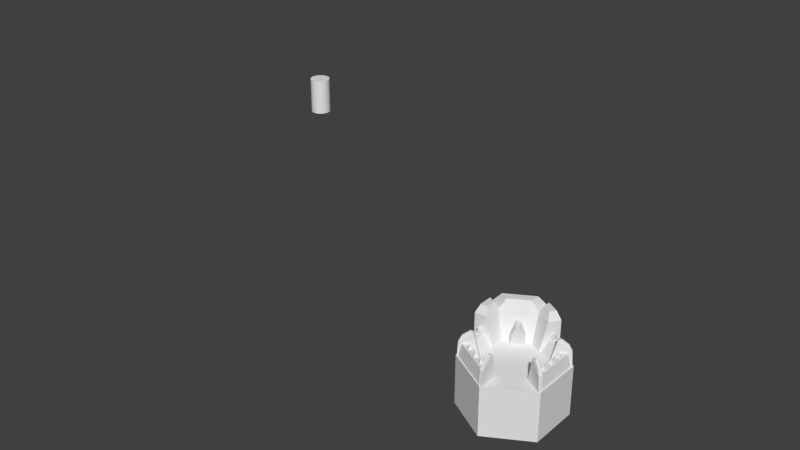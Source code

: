 # Source: CastleMesh.blend  (saved by Blender 2.56.0; exported with 4.5.12 LTS)
import bpy
from mathutils import Matrix  # noqa: F401  (used for matrix-valued properties, if any)

bpy.ops.wm.read_factory_settings(use_empty=True)
scene = bpy.context.scene
scene.name = 'Scene'

# ---- collections
col_collection_8 = bpy.data.collections.new('Collection 8'); scene.collection.children.link(col_collection_8)

# ---- materials (node trees are filled in below, after node groups)
mat_m1 = bpy.data.materials.new('m1')
mat_m1.alpha_threshold = 0.0
mat_m1.use_transparent_shadow = False
mat_m1.roughness = 0.5
mat_m1.line_color = (0.0, 0.0, 0.0, 1.0)

# ---- material node trees

# ---- world
world_world = bpy.data.worlds.new('World'); scene.world = world_world
world_world.color = (0.05088, 0.05088, 0.05088)
world_world.use_sun_shadow = False
world_world.sun_shadow_jitter_overblur = 0.0
world_world.cycles.sampling_method = 'MANUAL'
world_world.cycles.sample_map_resolution = 256

# ---- meshes
me_cylinder_001 = bpy.data.meshes.new('Cylinder.001')
me_cylinder_001.from_pydata([(-0.6016, 0.3464, 0.6172), (-0.000233, 0.6936, 0.6172), (-0.0002328, 0.9812, -0.0002203), (-0.8507, 0.4902, -0.0002203), (-0.6016, -0.0007448, 0.6172), (-0.8507, 0.4902, 0.6172), (-0.0002331, 0.9812, 0.6172), (0.3004, 0.52, 0.6172), (-0.5117, 0.3568, -0.001294), (-0.05418, 0.6209, -0.001294), (0.425, 0.7357, -0.0002203), (-0.8507, -0.0007448, -0.0002203), (-0.8507, -0.000745, 0.6172), (0.425, 0.7357, 0.6172), (0.1746, 0.4889, -0.001294), (-0.5117, 0.09269, -0.001294), (-0.8457, 0.4874, -0.002334), (-0.0002325, 0.9755, -0.002334), (0.8452, 0.4874, -0.002334), (0.8452, -0.4889, -0.002334), (-0.0002326, -0.977, -0.002334), (-0.8457, -0.4889, -0.002334), (-0.7925, 0.4567, 0.2578), (-0.0002332, 0.9141, 0.2578), (0.792, 0.4567, 0.2578), (0.792, -0.4582, 0.2578), (-0.0002315, -0.9156, 0.2578), (-0.7925, -0.4582, 0.2578), (-0.6605, 0.3805, 0.2578), (-0.6605, -0.382, 0.2578), (-0.0002317, -0.7632, 0.2578), (0.6601, -0.382, 0.2578), (0.6601, 0.3805, 0.2578), (-0.0002331, 0.7617, 0.2578), (-0.000233, 0.6238, -0.002378), (-0.5411, 0.3115, -0.002378), (0.5407, 0.3115, -0.002378), (0.5407, -0.313, -0.002378), (-0.0002318, -0.6253, -0.002378), (-0.5411, -0.313, -0.002378), (-0.673, 0.5404, 0.8184), (-0.1325, 0.8525, 0.8184), (-0.1325, 0.6697, 0.8184), (-0.5147, 0.449, 0.8184), (0.2479, 0.6137, 0.7682), (0.3176, 0.7344, 0.7682), (0.07972, 0.8717, 0.7682), (-0.6564, 0.09158, 0.7682), (-0.7958, 0.09158, 0.7682), (-0.7958, 0.3662, 0.7682), (0.07972, 0.7108, 0.7682), (-0.6564, 0.2858, 0.7682), (-0.1119, 0.4839, 0.1949), (-0.3444, 0.3496, 0.1949), (-0.3444, 0.3496, -0.005635), (-0.1855, 0.2629, 0.442), (-0.1119, 0.4839, -0.005635), (-0.1163, 0.3029, 0.442), (-0.179, 0.6001, 0.1949), (-0.4115, 0.4658, 0.1949), (-0.4115, 0.4658, -0.005635), (-0.3292, 0.5117, 0.441), (-0.179, 0.6001, -0.005635), (-0.2599, 0.5517, 0.441), (-0.7145, 0.003594, 0.3947), (-0.685, 0.004187, 0.2551), (-0.7394, 0.003487, 0.3947), (-0.7689, 0.00383, 0.2551), (-0.7689, 0.00383, 0.3178), (-0.685, 0.004187, 0.3178), (-0.7141, -0.08617, 0.395), (-0.6848, -0.03776, 0.2551), (-0.7391, -0.08628, 0.395), (-0.7687, -0.03812, 0.2551), (-0.7687, -0.03812, 0.3178), (-0.6848, -0.03776, 0.3178), (0.418, 0.6479, 0.3178), (0.376, 0.5752, 0.3178), (0.376, 0.5752, 0.2551), (0.4326, 0.5766, 0.395), (0.418, 0.6479, 0.2551), (0.4451, 0.5982, 0.395), (0.3817, 0.6689, 0.3178), (0.3397, 0.5962, 0.3178), (0.3397, 0.5962, 0.2551), (0.3549, 0.6215, 0.3947), (0.3817, 0.6689, 0.2551), (0.3674, 0.6431, 0.3947), (-0.5217, -0.2613, -0.0002399), (-0.4867, -0.3222, -0.0002399), (-0.8301, -0.5194, -0.0002399), (-0.8651, -0.4585, -0.0002399), (-0.6283, -0.3227, 0.4866), (-0.5933, -0.3836, 0.4866), (-0.8144, -0.5105, 0.2957), (-0.8494, -0.4496, 0.2957), (-0.6715, -0.3663, 0.5138), (-0.7899, -0.4343, 0.4116), (-0.7712, -0.4669, 0.4116), (-0.6528, -0.3989, 0.5138), (-0.5849, -0.4474, 0.2574), (-0.5029, -0.4947, 0.2574), (-0.5502, -0.5767, 0.2574), (-0.6322, -0.5294, 0.2574), (-0.5676, -0.5121, 0.352), (-0.3816, -0.5648, 0.2574), (-0.2996, -0.6121, 0.2574), (-0.3469, -0.6941, 0.2574), (-0.4289, -0.6468, 0.2574), (-0.3642, -0.6295, 0.352), (0.6704, 0.3666, 0.5138), (0.7889, 0.4345, 0.4116), (0.7702, 0.4671, 0.4116), (0.6517, 0.3993, 0.5138), (0.8135, 0.5107, 0.2957), (0.8484, 0.4497, 0.2957), (0.6271, 0.3231, 0.4866), (0.5922, 0.384, 0.4866), (0.8291, 0.5197, -0.0002399), (0.864, 0.4588, -0.0002399), (0.5202, 0.2622, -0.0002399), (0.4853, 0.3231, -0.0002399), (0.5219, -0.2613, -0.0002399), (0.4868, -0.3221, -0.0002399), (0.8296, -0.5204, -0.0002399), (0.8647, -0.4596, -0.0002399), (0.6284, -0.323, 0.4866), (0.5932, -0.3838, 0.4866), (0.8139, -0.5114, 0.2957), (0.849, -0.4506, 0.2957), (0.6714, -0.3668, 0.5138), (0.7897, -0.4351, 0.4116), (0.7708, -0.4677, 0.4116), (0.6526, -0.3993, 0.5138), (-0.01923, -0.7662, 0.5138), (-0.01939, -0.9028, 0.4116), (0.01823, -0.9028, 0.4116), (0.01838, -0.7662, 0.5138), (0.03445, -0.962, 0.2957), (-0.03575, -0.9619, 0.2957), (-0.03546, -0.707, 0.4866), (0.03475, -0.7071, 0.4866), (0.03454, -0.9801, -0.0002399), (-0.03567, -0.98, -0.0002399), (-0.03514, -0.5839, -0.0002399), (0.03506, -0.584, -0.0002399), (-0.1697, -0.7418, 0.352), (-0.2344, -0.7591, 0.2574), (-0.1524, -0.8064, 0.2574), (-0.105, -0.7244, 0.2574), (-0.187, -0.6771, 0.2574), (0.7732, -0.178, 0.2574), (0.7732, -0.2727, 0.2574), (0.6785, -0.2726, 0.2574), (0.6786, -0.178, 0.2574), (0.7259, -0.2253, 0.352), (0.726, -0.0006954, 0.352), (0.6787, 0.04668, 0.2574), (0.6786, -0.04801, 0.2574), (0.7733, -0.04807, 0.2574), (0.7734, 0.04662, 0.2574), (0.7262, 0.2341, 0.352), (0.6789, 0.2815, 0.2574), (0.6788, 0.1868, 0.2574), (0.7735, 0.1867, 0.2574), (0.7735, 0.2814, 0.2574), (0.543, 0.5259, 0.352), (0.4783, 0.5086, 0.2574), (0.5603, 0.4613, 0.2574), (0.6077, 0.5433, 0.2574), (0.5257, 0.5906, 0.2574), (-0.6801, -0.1704, 0.2574), (-0.6802, -0.2651, 0.2574), (-0.7749, -0.265, 0.2574), (-0.7748, -0.1703, 0.2574), (-0.7275, -0.2177, 0.352)], [], [(3, 5, 6, 2), (2, 6, 13, 10), (5, 3, 11, 12), (0, 8, 9, 1), (7, 1, 9, 14), (0, 4, 15, 8), (17, 23, 24, 18), (18, 24, 25, 19), (20, 26, 27, 21), (21, 27, 22, 16), (22, 27, 29, 28), (27, 26, 30, 29), (25, 24, 32, 31), (24, 23, 33, 32), (32, 33, 34, 36), (31, 32, 36, 37), (29, 30, 38, 39), (28, 29, 39, 35), (4, 12, 11, 15), (7, 14, 10, 13), (6, 5, 40, 41), (1, 6, 41, 42), (5, 0, 43, 40), (0, 1, 42, 43), (40, 43, 42, 41), (7, 13, 45, 44), (13, 6, 46, 45), (12, 4, 47, 48), (5, 12, 48, 49), (1, 7, 44, 50), (6, 1, 50, 46), (0, 5, 49, 51), (4, 0, 51, 47), (45, 46, 50, 44), (47, 51, 49, 48), (55, 53, 54), (52, 57, 56), (57, 55, 54, 56), (58, 52, 56, 62), (53, 59, 60, 54), (59, 53, 55, 61), (63, 57, 52, 58), (61, 55, 57, 63), (66, 72, 70, 64), (64, 70, 75, 69), (68, 74, 72, 66), (74, 68, 67, 73), (69, 75, 71, 65), (70, 72, 73, 71), (75, 70, 71), (72, 74, 73), (79, 77, 78), (76, 81, 80), (81, 79, 78, 80), (82, 76, 80, 86), (77, 83, 84, 78), (83, 77, 79, 85), (87, 81, 76, 82), (85, 79, 81, 87), (88, 92, 93, 89), (89, 93, 94, 90), (90, 94, 95, 91), (91, 95, 92, 88), (92, 95, 97, 96), (95, 94, 98, 97), (94, 93, 99, 98), (93, 92, 96, 99), (96, 97, 98, 99), (100, 104, 101), (101, 104, 102), (102, 104, 103), (103, 104, 100), (105, 109, 106), (106, 109, 107), (107, 109, 108), (108, 109, 105), (113, 110, 111, 112), (116, 110, 113, 117), (115, 111, 110, 116), (114, 112, 111, 115), (117, 113, 112, 114), (118, 121, 117, 114), (119, 118, 114, 115), (120, 119, 115, 116), (121, 120, 116, 117), (122, 123, 127, 126), (123, 124, 128, 127), (124, 125, 129, 128), (125, 122, 126, 129), (126, 130, 131, 129), (129, 131, 132, 128), (128, 132, 133, 127), (127, 133, 130, 126), (130, 133, 132, 131), (137, 134, 135, 136), (140, 134, 137, 141), (139, 135, 134, 140), (138, 136, 135, 139), (141, 137, 136, 138), (142, 145, 141, 138), (143, 142, 138, 139), (144, 143, 139, 140), (145, 144, 140, 141), (147, 146, 150), (148, 146, 147), (149, 146, 148), (150, 146, 149), (151, 155, 152), (152, 155, 153), (153, 155, 154), (154, 155, 151), (157, 156, 160), (158, 156, 157), (159, 156, 158), (160, 156, 159), (162, 161, 165), (163, 161, 162), (164, 161, 163), (165, 161, 164), (167, 166, 170), (168, 166, 167), (169, 166, 168), (170, 166, 169), (171, 175, 172), (172, 175, 173), (173, 175, 174), (174, 175, 171)])
_k = set([(0, 1), (0, 4), (0, 5), (0, 8), (0, 43), (0, 51), (1, 6), (1, 7), (1, 9), (1, 42), (1, 50), (2, 3), (2, 6), (2, 10), (3, 5), (3, 11), (4, 12), (4, 15), (4, 47), (5, 6), (5, 12), (5, 40), (5, 49), (6, 13), (6, 41), (6, 46), (7, 13), (7, 14), (7, 44), (8, 9), (8, 15), (9, 14), (10, 13), (10, 14), (11, 12), (11, 15), (12, 48), (13, 45), (16, 21), (16, 22), (17, 18), (17, 23), (18, 19), (18, 24), (19, 25), (20, 21), (20, 26), (21, 27), (22, 27), (22, 28), (23, 24), (23, 33), (24, 25), (24, 32), (25, 31), (26, 27), (26, 30), (27, 29), (28, 29), (28, 35), (29, 30), (29, 39), (30, 38), (31, 32), (31, 37), (32, 33), (32, 36), (33, 34), (34, 36), (35, 39), (36, 37), (38, 39), (40, 41), (40, 43), (41, 42), (42, 43), (44, 45), (44, 50), (45, 46), (46, 50), (47, 48), (47, 51), (48, 49), (49, 51), (52, 56), (52, 57), (52, 58), (53, 54), (53, 55), (53, 59), (54, 55), (54, 56), (54, 60), (55, 57), (55, 61), (56, 57), (56, 62), (57, 63), (58, 62), (58, 63), (59, 60), (59, 61), (61, 63), (64, 66), (64, 69), (64, 70), (65, 69), (65, 71), (66, 68), (66, 72), (67, 68), (67, 73), (68, 74), (69, 75), (70, 71), (70, 72), (70, 75), (71, 73), (71, 75), (72, 73), (72, 74), (73, 74), (76, 80), (76, 81), (76, 82), (77, 78), (77, 79), (77, 83), (78, 79), (78, 80), (78, 84), (79, 81), (79, 85), (80, 81), (80, 86), (81, 87), (82, 86), (82, 87), (83, 84), (83, 85), (85, 87), (88, 89), (88, 91), (88, 92), (89, 90), (89, 93), (90, 91), (90, 94), (91, 95), (92, 93), (92, 95), (92, 96), (93, 94), (93, 99), (94, 95), (94, 98), (95, 97), (96, 97), (96, 99), (97, 98), (98, 99), (100, 101), (100, 103), (100, 104), (101, 102), (101, 104), (102, 103), (102, 104), (103, 104), (105, 106), (105, 108), (105, 109), (106, 107), (106, 109), (107, 108), (107, 109), (108, 109), (110, 111), (110, 113), (110, 116), (111, 112), (111, 115), (112, 113), (112, 114), (113, 117), (114, 115), (114, 117), (114, 118), (115, 116), (115, 119), (116, 117), (116, 120), (117, 121), (118, 119), (118, 121), (119, 120), (120, 121), (122, 123), (122, 125), (122, 126), (123, 124), (123, 127), (124, 125), (124, 128), (125, 129), (126, 127), (126, 129), (126, 130), (127, 128), (127, 133), (128, 129), (128, 132), (129, 131), (130, 131), (130, 133), (131, 132), (132, 133), (134, 135), (134, 137), (134, 140), (135, 136), (135, 139), (136, 137), (136, 138), (137, 141), (138, 139), (138, 141), (138, 142), (139, 140), (139, 143), (140, 141), (140, 144), (141, 145), (142, 143), (142, 145), (143, 144), (144, 145), (146, 147), (146, 148), (146, 149), (146, 150), (147, 148), (147, 150), (148, 149), (149, 150), (151, 152), (151, 154), (151, 155), (152, 153), (152, 155), (153, 154), (153, 155), (154, 155), (156, 157), (156, 158), (156, 159), (156, 160), (157, 158), (157, 160), (158, 159), (159, 160), (161, 162), (161, 163), (161, 164), (161, 165), (162, 163), (162, 165), (163, 164), (164, 165), (166, 167), (166, 168), (166, 169), (166, 170), (167, 168), (167, 170), (168, 169), (169, 170), (171, 172), (171, 174), (171, 175), (172, 173), (172, 175), (173, 174), (173, 175), (174, 175)])
me_cylinder_001.attributes.new('sharp_edge', 'BOOLEAN', 'EDGE').data.foreach_set('value', [ (min(e.vertices), max(e.vertices)) in _k for e in me_cylinder_001.edges])
_uv = me_cylinder_001.uv_layers.new(name='UVTex')
_uv.uv.foreach_set('vector', [0.9761, 0.9504, 0.6938, 0.9501, 0.694, 0.5035, 0.9766, 0.5015, 0.7682, 0.2014, 0.4908, 0.2324, 0.5154, 0.453, 0.7929, 0.422, 0.4908, 0.2324, 0.7682, 0.2014, 0.7929, 0.422, 0.5154, 0.453, 0.4639, 0.8748, 0.1992, 0.8353, 0.2026, 0.6092, 0.4683, 0.5776, 0.3116, 0.4569, 0.291, 0.3202, 0.0327, 0.3669, 0.05697, 0.4754, 0.291, 0.3202, 0.3116, 0.4569, 0.05697, 0.4754, 0.0327, 0.3669, 0.3643, 0.009847, 0.3531, 0.1064, 0.02044, 0.1064, 0.009285, 0.009847, 0.3643, 0.009847, 0.3531, 0.1064, 0.02044, 0.1064, 0.009285, 0.009847, 0.3643, 0.009847, 0.3531, 0.1064, 0.02044, 0.1064, 0.009285, 0.009847, 0.3643, 0.009847, 0.3531, 0.1064, 0.02044, 0.1064, 0.009285, 0.009847, 0.02044, 0.1064, 0.3531, 0.1064, 0.3254, 0.1544, 0.04814, 0.1544, 0.02044, 0.1064, 0.3531, 0.1064, 0.3254, 0.1544, 0.04814, 0.1544, 0.02044, 0.1064, 0.3531, 0.1064, 0.3254, 0.1544, 0.04814, 0.1544, 0.02044, 0.1064, 0.3531, 0.1064, 0.3254, 0.1544, 0.04814, 0.1544, 0.04814, 0.1544, 0.3254, 0.1544, 0.3003, 0.2585, 0.07319, 0.2585, 0.04814, 0.1544, 0.3254, 0.1544, 0.3003, 0.2585, 0.07319, 0.2585, 0.04814, 0.1544, 0.3254, 0.1544, 0.3003, 0.2585, 0.07319, 0.2585, 0.04814, 0.1544, 0.3254, 0.1544, 0.3003, 0.2585, 0.07319, 0.2585, 0.3116, 0.4569, 0.3477, 0.548, 0.09648, 0.6163, 0.05697, 0.4754, 0.3116, 0.4569, 0.05697, 0.4754, 0.09648, 0.6163, 0.3477, 0.548, 0.694, 0.5035, 0.6938, 0.9501, 0.5992, 0.8675, 0.6004, 0.5881, 0.4683, 0.5776, 0.5495, 0.4734, 0.6004, 0.5881, 0.5451, 0.6383, 0.5429, 0.9849, 0.4639, 0.8748, 0.5436, 0.8148, 0.5992, 0.8675, 0.4639, 0.8748, 0.4683, 0.5776, 0.5451, 0.6383, 0.5436, 0.8148, 0.5992, 0.8675, 0.5436, 0.8148, 0.5451, 0.6383, 0.6004, 0.5881, 0.3116, 0.4569, 0.3477, 0.548, 0.4089, 0.49, 0.376, 0.4266, 0.5154, 0.453, 0.4908, 0.2324, 0.4248, 0.2962, 0.4386, 0.4196, 0.3477, 0.548, 0.3116, 0.4569, 0.376, 0.4266, 0.4089, 0.49, 0.4908, 0.2324, 0.5154, 0.453, 0.4386, 0.4196, 0.4248, 0.2962, 0.291, 0.3202, 0.3116, 0.4569, 0.376, 0.4266, 0.3662, 0.3394, 0.3356, 0.198, 0.291, 0.3202, 0.3662, 0.3394, 0.3912, 0.271, 0.291, 0.3202, 0.3356, 0.198, 0.3912, 0.271, 0.3662, 0.3394, 0.3116, 0.4569, 0.291, 0.3202, 0.3662, 0.3394, 0.376, 0.4266, 0.4386, 0.4196, 0.4248, 0.2962, 0.3662, 0.3394, 0.376, 0.4266, 0.376, 0.4266, 0.3662, 0.3394, 0.4248, 0.2962, 0.4386, 0.4196, 0.7837, 0.1295, 0.8983, 0.07658, 0.9797, 0.09049, 0.8983, 0.2156, 0.7837, 0.1626, 0.9797, 0.2017, 0.7837, 0.1626, 0.7837, 0.1295, 0.9797, 0.09049, 0.9797, 0.2017, 0.9054, 0.2704, 0.8983, 0.2156, 0.9797, 0.2017, 0.9885, 0.2573, 0.8983, 0.07658, 0.9054, 0.02174, 0.9885, 0.03485, 0.9797, 0.09049, 0.9054, 0.02174, 0.8983, 0.07658, 0.7837, 0.1295, 0.7959, 0.01111, 0.7959, 0.281, 0.7837, 0.1626, 0.8983, 0.2156, 0.9054, 0.2704, 0.6646, 0.1295, 0.7837, 0.1295, 0.7837, 0.1626, 0.6646, 0.1626, 0.6646, 0.1295, 0.7837, 0.1295, 0.7837, 0.1626, 0.6646, 0.1626, 0.7959, 0.281, 0.7837, 0.1626, 0.8983, 0.2156, 0.9054, 0.2704, 0.9054, 0.02174, 0.8983, 0.07658, 0.7837, 0.1295, 0.7959, 0.01111, 0.8983, 0.07658, 0.9054, 0.02174, 0.9885, 0.03485, 0.9797, 0.09049, 0.9054, 0.2704, 0.8983, 0.2156, 0.9797, 0.2017, 0.9885, 0.2573, 0.7837, 0.1626, 0.7837, 0.1295, 0.9797, 0.09049, 0.9797, 0.2017, 0.8983, 0.2156, 0.7837, 0.1626, 0.9797, 0.2017, 0.7837, 0.1295, 0.8983, 0.07658, 0.9797, 0.09049, 0.7837, 0.1295, 0.8983, 0.07658, 0.9797, 0.09049, 0.8983, 0.2156, 0.7837, 0.1626, 0.9797, 0.2017, 0.7837, 0.1626, 0.7837, 0.1295, 0.9797, 0.09049, 0.9797, 0.2017, 0.9054, 0.2704, 0.8983, 0.2156, 0.9797, 0.2017, 0.9885, 0.2573, 0.8983, 0.07658, 0.9054, 0.02174, 0.9885, 0.03485, 0.9797, 0.09049, 0.9054, 0.02174, 0.8983, 0.07658, 0.7837, 0.1295, 0.7959, 0.01111, 0.7959, 0.281, 0.7837, 0.1626, 0.8983, 0.2156, 0.9054, 0.2704, 0.6646, 0.1295, 0.7837, 0.1295, 0.7837, 0.1626, 0.6646, 0.1626, 0.02439, 0.9751, 0.02942, 0.7909, 0.04843, 0.7985, 0.05069, 0.9755, 0.05069, 0.9755, 0.04843, 0.7985, 0.1519, 0.8396, 0.1863, 0.9389, 0.1863, 0.9389, 0.1519, 0.8396, 0.1715, 0.8257, 0.2111, 0.9295, 0.1863, 0.9389, 0.1519, 0.8396, 0.04843, 0.7985, 0.05069, 0.9755, 0.04843, 0.7985, 0.1519, 0.8396, 0.1215, 0.8039, 0.06544, 0.782, 0.1715, 0.8257, 0.1519, 0.8396, 0.1215, 0.8039, 0.1279, 0.7905, 0.1519, 0.8396, 0.04843, 0.7985, 0.06544, 0.782, 0.1215, 0.8039, 0.04843, 0.7985, 0.02942, 0.7909, 0.05953, 0.7698, 0.06544, 0.782, 0.05953, 0.7698, 0.1279, 0.7905, 0.1215, 0.8039, 0.06544, 0.782, 0.8769, 0.3728, 0.8969, 0.3928, 0.8769, 0.4128, 0.8769, 0.4128, 0.8969, 0.3928, 0.9169, 0.4128, 0.9169, 0.4128, 0.8969, 0.3928, 0.9169, 0.3728, 0.9169, 0.3728, 0.8969, 0.3928, 0.8769, 0.3728, 0.9169, 0.4128, 0.8969, 0.3928, 0.9169, 0.3728, 0.9169, 0.3728, 0.8969, 0.3928, 0.8769, 0.3728, 0.8769, 0.3728, 0.8969, 0.3928, 0.8769, 0.4128, 0.8769, 0.4128, 0.8969, 0.3928, 0.9169, 0.4128, 0.05953, 0.7698, 0.06544, 0.782, 0.1215, 0.8039, 0.1279, 0.7905, 0.04843, 0.7985, 0.06544, 0.782, 0.05953, 0.7698, 0.02942, 0.7909, 0.1519, 0.8396, 0.1215, 0.8039, 0.06544, 0.782, 0.04843, 0.7985, 0.1715, 0.8257, 0.1279, 0.7905, 0.1215, 0.8039, 0.1519, 0.8396, 0.04843, 0.7985, 0.06544, 0.782, 0.1215, 0.8039, 0.1519, 0.8396, 0.1863, 0.9389, 0.05069, 0.9755, 0.04843, 0.7985, 0.1519, 0.8396, 0.1863, 0.9389, 0.2111, 0.9295, 0.1715, 0.8257, 0.1519, 0.8396, 0.05069, 0.9755, 0.1863, 0.9389, 0.1519, 0.8396, 0.04843, 0.7985, 0.02439, 0.9751, 0.05069, 0.9755, 0.04843, 0.7985, 0.02942, 0.7909, 0.02439, 0.9751, 0.05069, 0.9755, 0.04843, 0.7985, 0.02942, 0.7909, 0.05069, 0.9755, 0.1863, 0.9389, 0.1519, 0.8396, 0.04843, 0.7985, 0.1863, 0.9389, 0.2111, 0.9295, 0.1715, 0.8257, 0.1519, 0.8396, 0.1863, 0.9389, 0.05069, 0.9755, 0.04843, 0.7985, 0.1519, 0.8396, 0.04843, 0.7985, 0.06544, 0.782, 0.1215, 0.8039, 0.1519, 0.8396, 0.1715, 0.8257, 0.1279, 0.7905, 0.1215, 0.8039, 0.1519, 0.8396, 0.1519, 0.8396, 0.1215, 0.8039, 0.06544, 0.782, 0.04843, 0.7985, 0.04843, 0.7985, 0.06544, 0.782, 0.05953, 0.7698, 0.02942, 0.7909, 0.05953, 0.7698, 0.06544, 0.782, 0.1215, 0.8039, 0.1279, 0.7905, 0.06544, 0.782, 0.05953, 0.7698, 0.1279, 0.7905, 0.1215, 0.8039, 0.02942, 0.7909, 0.05953, 0.7698, 0.06544, 0.782, 0.04843, 0.7985, 0.1519, 0.8396, 0.1215, 0.8039, 0.06544, 0.782, 0.04843, 0.7985, 0.1519, 0.8396, 0.1215, 0.8039, 0.1279, 0.7905, 0.1715, 0.8257, 0.04843, 0.7985, 0.06544, 0.782, 0.1215, 0.8039, 0.1519, 0.8396, 0.1863, 0.9389, 0.05069, 0.9755, 0.04843, 0.7985, 0.1519, 0.8396, 0.2111, 0.9295, 0.1863, 0.9389, 0.1519, 0.8396, 0.1715, 0.8257, 0.05069, 0.9755, 0.1863, 0.9389, 0.1519, 0.8396, 0.04843, 0.7985, 0.05069, 0.9755, 0.02439, 0.9751, 0.02942, 0.7909, 0.04843, 0.7985, 0.9169, 0.4128, 0.8969, 0.3928, 0.9169, 0.3728, 0.8769, 0.4128, 0.8969, 0.3928, 0.9169, 0.4128, 0.8769, 0.3728, 0.8969, 0.3928, 0.8769, 0.4128, 0.9169, 0.3728, 0.8969, 0.3928, 0.8769, 0.3728, 0.9169, 0.3728, 0.8969, 0.3928, 0.8769, 0.3728, 0.8769, 0.3728, 0.8969, 0.3928, 0.8769, 0.4128, 0.8769, 0.4128, 0.8969, 0.3928, 0.9169, 0.4128, 0.9169, 0.4128, 0.8969, 0.3928, 0.9169, 0.3728, 0.9169, 0.4128, 0.8969, 0.3928, 0.9169, 0.3728, 0.8769, 0.4128, 0.8969, 0.3928, 0.9169, 0.4128, 0.8769, 0.3728, 0.8969, 0.3928, 0.8769, 0.4128, 0.9169, 0.3728, 0.8969, 0.3928, 0.8769, 0.3728, 0.9169, 0.4128, 0.8969, 0.3928, 0.9169, 0.3728, 0.8769, 0.4128, 0.8969, 0.3928, 0.9169, 0.4128, 0.8769, 0.3728, 0.8969, 0.3928, 0.8769, 0.4128, 0.9169, 0.3728, 0.8969, 0.3928, 0.8769, 0.3728, 0.9169, 0.3728, 0.8969, 0.3928, 0.8769, 0.3728, 0.9169, 0.4128, 0.8969, 0.3928, 0.9169, 0.3728, 0.8769, 0.4128, 0.8969, 0.3928, 0.9169, 0.4128, 0.8769, 0.3728, 0.8969, 0.3928, 0.8769, 0.4128, 0.9169, 0.3728, 0.8969, 0.3928, 0.8769, 0.3728, 0.8769, 0.3728, 0.8969, 0.3928, 0.8769, 0.4128, 0.8769, 0.4128, 0.8969, 0.3928, 0.9169, 0.4128, 0.9169, 0.4128, 0.8969, 0.3928, 0.9169, 0.3728])
me_cylinder_001.materials.append(mat_m1)
me_cylinder_001.use_remesh_preserve_volume = False
me_cylinder_001.use_remesh_preserve_attributes = False
me_cylinder_001.use_mirror_vertex_groups = False
me_cylinder_001.update()
me_mesh_013 = bpy.data.meshes.new('Mesh.013')
me_mesh_013.from_pydata([(-0.0127, -0.2488, -0.9706), (0.9628, -0.02885, -0.9706), (-0.9882, -0.4688, -0.9706), (0.6656, -0.9837, -0.9706), (-0.3099, -1.204, -0.9706), (-0.691, 0.486, -0.9706), (0.2845, 0.706, -0.9706), (0.9628, -0.02885, -1.971), (0.9628, -0.02885, -0.9706), (0.6656, -0.9837, -1.971), (0.6656, -0.9837, -0.9706), (-0.3099, -1.204, -1.971), (-0.3099, -1.204, -0.9706), (-0.9882, -0.4688, -1.971), (-0.9882, -0.4688, -0.9706), (-0.691, 0.486, -1.971), (-0.691, 0.486, -0.9706), (0.2845, 0.706, -1.971), (0.2845, 0.706, -0.9706)], [], [(5, 0, 6), (3, 0, 4), (2, 0, 5), (4, 0, 2), (1, 0, 3), (6, 0, 1), (8, 18, 6, 1), (10, 8, 1, 3), (14, 12, 4, 2), (16, 14, 2, 5), (12, 10, 3, 4), (18, 16, 5, 6), (18, 8, 7, 17), (8, 10, 9, 7), (10, 12, 11, 9), (12, 14, 13, 11), (14, 16, 15, 13), (16, 18, 17, 15)])
_uv = me_mesh_013.uv_layers.new(name='UVTex')
_uv.uv.foreach_set('vector', [1.0, 0.0, 1.0, 1.0, 0.0, 0.0, 1.0, 0.0, 1.0, 1.0, 0.0, 0.0, 1.0, 0.0, 1.0, 1.0, 0.0, 0.0, 1.0, 0.0, 1.0, 1.0, 0.0, 0.0, 1.0, 0.0, 1.0, 1.0, 0.0, 0.0, 1.0, 0.0, 1.0, 1.0, 0.0, 0.0, 0.0, 0.0, 1.0, 0.0, 1.0, 1.0, 0.0, 1.0, 0.0, 0.0, 1.0, 0.0, 1.0, 1.0, 0.0, 1.0, 0.0, 0.0, 1.0, 0.0, 1.0, 1.0, 0.0, 1.0, 0.0, 0.0, 1.0, 0.0, 1.0, 1.0, 0.0, 1.0, 0.0, 0.0, 1.0, 0.0, 1.0, 1.0, 0.0, 1.0, 0.0, 0.0, 1.0, 0.0, 1.0, 1.0, 0.0, 1.0, 0.629, 0.733, 0.2084, 0.7313, 0.3751, 0.4779, 0.4897, 0.4652, 0.2084, 0.7313, 0.0, 0.3668, 0.3033, 0.3809, 0.3751, 0.4779, 0.0, 0.3668, 0.2067, 1.158e-07, 0.3472, 0.2686, 0.3033, 0.3809, 0.2067, 1.158e-07, 0.6295, 0.0, 0.4611, 0.2509, 0.3472, 0.2686, 0.6295, 0.0, 0.8282, 0.3626, 0.5262, 0.3513, 0.4611, 0.2509, 0.8282, 0.3626, 0.629, 0.733, 0.4897, 0.4652, 0.5262, 0.3513])
_ca = me_mesh_013.color_attributes.new('Col', 'BYTE_COLOR', 'CORNER')
_ca.data.foreach_set('color', [0.9301, 0.9647, 1.0, 1.0, 1.0, 1.0, 1.0, 1.0, 0.9301, 0.9647, 1.0, 1.0, 0.9301, 0.9647, 1.0, 1.0, 1.0, 1.0, 1.0, 1.0, 0.8879, 0.9131, 1.0, 1.0, 0.9301, 0.9647, 1.0, 1.0, 1.0, 1.0, 1.0, 1.0, 0.9301, 0.9647, 1.0, 1.0, 0.8879, 0.9131, 1.0, 1.0, 1.0, 1.0, 1.0, 1.0, 0.9301, 0.9647, 1.0, 1.0, 0.9301, 0.9647, 1.0, 1.0, 1.0, 1.0, 1.0, 1.0, 0.9301, 0.9647, 1.0, 1.0, 0.9301, 0.9647, 1.0, 1.0, 1.0, 1.0, 1.0, 1.0, 0.9301, 0.9647, 1.0, 1.0, 1.0, 1.0, 1.0, 1.0, 1.0, 1.0, 1.0, 1.0, 1.0, 1.0, 1.0, 1.0, 1.0, 1.0, 1.0, 1.0, 1.0, 1.0, 1.0, 1.0, 1.0, 1.0, 1.0, 1.0, 1.0, 1.0, 1.0, 1.0, 1.0, 1.0, 1.0, 1.0, 1.0, 1.0, 1.0, 1.0, 1.0, 1.0, 1.0, 1.0, 1.0, 1.0, 1.0, 1.0, 1.0, 1.0, 1.0, 1.0, 1.0, 1.0, 1.0, 1.0, 1.0, 1.0, 1.0, 1.0, 1.0, 1.0, 1.0, 1.0, 1.0, 1.0, 1.0, 1.0, 1.0, 1.0, 1.0, 1.0, 1.0, 1.0, 1.0, 1.0, 1.0, 1.0, 1.0, 1.0, 1.0, 1.0, 1.0, 1.0, 1.0, 1.0, 1.0, 1.0, 1.0, 1.0, 1.0, 1.0, 1.0, 1.0, 1.0, 1.0, 1.0, 1.0, 1.0, 1.0, 0.9301, 0.9647, 1.0, 1.0, 0.9301, 0.9647, 1.0, 1.0, 0.9047, 0.9301, 1.0, 1.0, 0.9301, 0.9647, 1.0, 1.0, 0.9301, 0.9647, 1.0, 1.0, 0.9301, 0.9647, 1.0, 1.0, 0.9216, 0.9473, 1.0, 1.0, 0.9301, 0.9647, 1.0, 1.0, 0.9301, 0.9647, 1.0, 1.0, 0.8879, 0.9131, 1.0, 1.0, 0.9301, 0.9647, 1.0, 1.0, 0.9216, 0.9473, 1.0, 1.0, 0.8879, 0.9131, 1.0, 1.0, 0.9301, 0.9647, 1.0, 1.0, 0.9301, 0.9647, 1.0, 1.0, 0.9301, 0.9647, 1.0, 1.0, 0.9301, 0.9647, 1.0, 1.0, 0.9301, 0.9647, 1.0, 1.0, 0.9301, 0.9647, 1.0, 1.0, 0.9301, 0.9647, 1.0, 1.0, 0.9301, 0.9647, 1.0, 1.0, 0.9301, 0.9647, 1.0, 1.0, 0.9301, 0.9647, 1.0, 1.0, 0.9301, 0.9647, 1.0, 1.0])
me_mesh_013.use_remesh_preserve_volume = False
me_mesh_013.use_remesh_preserve_attributes = False
me_mesh_013.use_mirror_vertex_groups = False
me_mesh_013.update()
me_cylinder = bpy.data.meshes.new('Cylinder')
me_cylinder.from_pydata([(0.0, 1.0, -1.0), (0.1951, 0.9808, -1.0), (0.3827, 0.9239, -1.0), (0.5556, 0.8315, -1.0), (0.7071, 0.7071, -1.0), (0.8315, 0.5556, -1.0), (0.9239, 0.3827, -1.0), (0.9808, 0.1951, -1.0), (1.0, 7.55e-08, -1.0), (0.9808, -0.1951, -1.0), (0.9239, -0.3827, -1.0), (0.8315, -0.5556, -1.0), (0.7071, -0.7071, -1.0), (0.5556, -0.8315, -1.0), (0.3827, -0.9239, -1.0), (0.1951, -0.9808, -1.0), (-3.258e-07, -1.0, -1.0), (-0.1951, -0.9808, -1.0), (-0.3827, -0.9239, -1.0), (-0.5556, -0.8315, -1.0), (-0.7071, -0.7071, -1.0), (-0.8315, -0.5556, -1.0), (-0.9239, -0.3827, -1.0), (-0.9808, -0.1951, -1.0), (-1.0, 9.656e-07, -1.0), (-0.9808, 0.1951, -1.0), (-0.9239, 0.3827, -1.0), (-0.8315, 0.5556, -1.0), (-0.7071, 0.7071, -1.0), (-0.5556, 0.8315, -1.0), (-0.3827, 0.9239, -1.0), (-0.1951, 0.9808, -1.0), (1.605e-06, 1.0, 2.598), (0.1951, 0.9808, 2.598), (0.3827, 0.9239, 2.598), (0.5556, 0.8315, 2.598), (0.7071, 0.7071, 2.598), (0.8315, 0.5556, 2.598), (0.9239, 0.3827, 2.598), (0.9808, 0.1951, 2.598), (1.0, -2.245e-06, 2.598), (0.9808, -0.1951, 2.598), (0.9239, -0.3827, 2.598), (0.8315, -0.5556, 2.598), (0.7071, -0.7071, 2.598), (0.5556, -0.8315, 2.598), (0.3827, -0.9239, 2.598), (0.1951, -0.9808, 2.598), (9.298e-07, -1.0, 2.598), (-0.1951, -0.9808, 2.598), (-0.3827, -0.9239, 2.598), (-0.5556, -0.8315, 2.598), (-0.7071, -0.7071, 2.598), (-0.8315, -0.5556, 2.598), (-0.9239, -0.3827, 2.598), (-0.9808, -0.1951, 2.598), (-1.0, -4.105e-06, 2.598), (-0.9808, 0.1951, 2.598), (-0.9239, 0.3827, 2.598), (-0.8315, 0.5556, 2.598), (-0.7071, 0.7071, 2.598), (-0.5556, 0.8315, 2.598), (-0.3827, 0.9239, 2.598), (-0.1951, 0.9808, 2.598), (0.0, 0.0, -1.0), (0.0, 0.0, 2.598)], [], [(64, 0, 1), (65, 33, 32), (64, 1, 2), (65, 34, 33), (64, 2, 3), (65, 35, 34), (64, 3, 4), (65, 36, 35), (64, 4, 5), (65, 37, 36), (64, 5, 6), (65, 38, 37), (64, 6, 7), (65, 39, 38), (64, 7, 8), (65, 40, 39), (64, 8, 9), (65, 41, 40), (64, 9, 10), (65, 42, 41), (64, 10, 11), (65, 43, 42), (64, 11, 12), (65, 44, 43), (64, 12, 13), (65, 45, 44), (64, 13, 14), (65, 46, 45), (64, 14, 15), (65, 47, 46), (64, 15, 16), (65, 48, 47), (64, 16, 17), (65, 49, 48), (64, 17, 18), (65, 50, 49), (64, 18, 19), (65, 51, 50), (64, 19, 20), (65, 52, 51), (64, 20, 21), (65, 53, 52), (64, 21, 22), (65, 54, 53), (64, 22, 23), (65, 55, 54), (64, 23, 24), (65, 56, 55), (64, 24, 25), (65, 57, 56), (64, 25, 26), (65, 58, 57), (64, 26, 27), (65, 59, 58), (64, 27, 28), (65, 60, 59), (64, 28, 29), (65, 61, 60), (64, 29, 30), (65, 62, 61), (64, 30, 31), (65, 63, 62), (31, 0, 64), (65, 32, 63), (0, 32, 33, 1), (1, 33, 34, 2), (2, 34, 35, 3), (3, 35, 36, 4), (4, 36, 37, 5), (5, 37, 38, 6), (6, 38, 39, 7), (7, 39, 40, 8), (8, 40, 41, 9), (9, 41, 42, 10), (10, 42, 43, 11), (11, 43, 44, 12), (12, 44, 45, 13), (13, 45, 46, 14), (14, 46, 47, 15), (15, 47, 48, 16), (16, 48, 49, 17), (17, 49, 50, 18), (18, 50, 51, 19), (19, 51, 52, 20), (20, 52, 53, 21), (21, 53, 54, 22), (22, 54, 55, 23), (23, 55, 56, 24), (24, 56, 57, 25), (25, 57, 58, 26), (26, 58, 59, 27), (27, 59, 60, 28), (28, 60, 61, 29), (29, 61, 62, 30), (30, 62, 63, 31), (32, 0, 31, 63)])
me_cylinder.use_remesh_preserve_volume = False
me_cylinder.use_remesh_preserve_attributes = False
me_cylinder.use_mirror_vertex_groups = False
me_cylinder.update()

# ---- objects
ob_cylinder_001 = bpy.data.objects.new('Cylinder.001', me_cylinder_001)
ob_nurbspath_000 = bpy.data.objects.new('NurbsPath.000', me_mesh_013)
ob_cylinder = bpy.data.objects.new('Cylinder', me_cylinder)

# ---- transforms, parenting, visibility, modifiers, constraints
ob_cylinder_001.location = (0.0, 0.0, 0.0)
ob_cylinder_001.lock_location = (True, True, True)
ob_cylinder_001.lock_rotation = (True, True, True)
ob_cylinder_001.lock_scale = (True, True, True)
ob_cylinder_001.empty_display_type = 'ARROWS'
ob_cylinder_001.lineart.crease_threshold = 0.0
_m = ob_cylinder_001.modifiers.new('EdgeSplit', 'EDGE_SPLIT')
_m.use_edge_angle = False
ob_nurbspath_000.location = (-0.06183, 0.2414, 0.9706)
ob_nurbspath_000.rotation_euler = (0.0, 0.0, 0.3018)
ob_nurbspath_000.empty_display_type = 'ARROWS'
ob_nurbspath_000.lineart.crease_threshold = 0.0
ob_cylinder.location = (-10.53, 6.374, 0.2477)
ob_cylinder.scale = (0.2458, 0.2458, 0.2458)
ob_cylinder.empty_display_type = 'ARROWS'
ob_cylinder.lineart.crease_threshold = 0.0

# ---- collection membership
col_collection_8.objects.link(ob_cylinder_001)
col_collection_8.objects.link(ob_nurbspath_000)
col_collection_8.objects.link(ob_cylinder)

# ---- scene / render settings (as saved in the file)
scene.frame_start = 1; scene.frame_end = 250; scene.frame_set(5)
scene.render.engine = 'BLENDER_EEVEE_NEXT'
scene.render.image_settings.color_mode = 'RGB'
scene.render.image_settings.compression = 90
scene.render.resolution_percentage = 50
scene.render.dither_intensity = 0.0
scene.render.bake_margin = 2
scene.render.bake_bias = 0.0
scene.cycles.use_denoising = False
scene.cycles.samples = 10
scene.cycles.sampling_pattern = 'TABULATED_SOBOL'
scene.cycles.light_sampling_threshold = 0.0
scene.cycles.use_adaptive_sampling = False
scene.cycles.use_light_tree = False
scene.cycles.blur_glossy = 0.0
scene.cycles.volume_bounces = 1
scene.cycles.pixel_filter_type = 'GAUSSIAN'
scene.cycles.sample_clamp_indirect = 0.0
scene.view_settings.view_transform = 'Standard'
bpy.context.view_layer.update()

# ---- added for rendering (the .blend has no active camera and no usable light): camera, sun
cam_auto = bpy.data.cameras.new('AutoCamera')
cam_auto.lens = 50.0
cam_auto.sensor_width = 36.0
cam_auto.clip_end = 1000.0
ob_auto_camera = bpy.data.objects.new('AutoCamera', cam_auto)
scene.collection.objects.link(ob_auto_camera)
ob_auto_camera.location = (8.5791, -13.3202, 10.6294)
ob_auto_camera.rotation_euler = (1.09748, -7.21219e-08, 0.694738)
scene.camera = ob_auto_camera
light_auto_sun = bpy.data.lights.new('AutoSun', 'SUN')
light_auto_sun.energy = 3.0
light_auto_sun.angle = 0.0523599
ob_auto_sun = bpy.data.objects.new('AutoSun', light_auto_sun)
scene.collection.objects.link(ob_auto_sun)
ob_auto_sun.rotation_euler = (0.872665, 0.174533, 0.523599)
bpy.context.view_layer.update()
